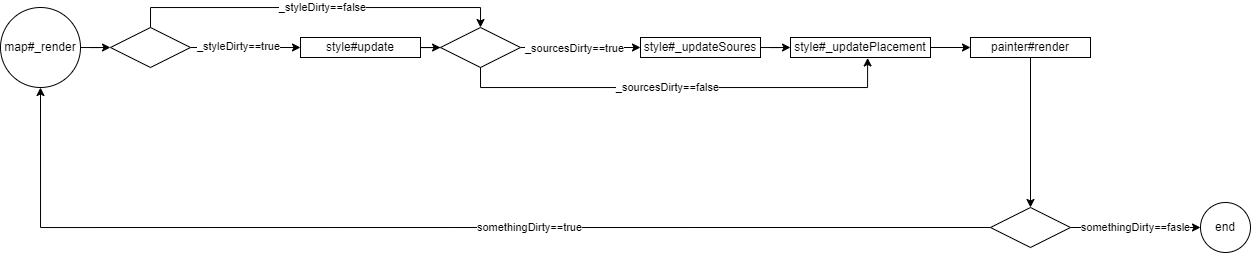

The diagram above was exported from draw.io. Its source (the exported page's mxGraphModel, read from the mxfile embedded in the PNG):
<mxGraphModel dx="2257" dy="763" grid="1" gridSize="10" guides="1" tooltips="1" connect="1" arrows="1" fold="1" page="1" pageScale="1" pageWidth="827" pageHeight="1169" math="0" shadow="0">
  <root>
    <mxCell id="0" />
    <mxCell id="1" parent="0" />
    <mxCell id="9UklE1gv9-eE0Syg49uT-18" style="edgeStyle=orthogonalEdgeStyle;rounded=0;orthogonalLoop=1;jettySize=auto;html=1;" edge="1" parent="1" source="WRX41zIf8anmXER5fFCU-2" target="9UklE1gv9-eE0Syg49uT-13">
      <mxGeometry relative="1" as="geometry" />
    </mxCell>
    <mxCell id="WRX41zIf8anmXER5fFCU-2" value="style#update" style="rounded=0;whiteSpace=wrap;html=1;" parent="1" vertex="1">
      <mxGeometry x="120" y="200" width="120" height="20" as="geometry" />
    </mxCell>
    <mxCell id="9UklE1gv9-eE0Syg49uT-33" style="edgeStyle=orthogonalEdgeStyle;rounded=0;orthogonalLoop=1;jettySize=auto;html=1;entryX=0;entryY=0.5;entryDx=0;entryDy=0;" edge="1" parent="1" source="WRX41zIf8anmXER5fFCU-3" target="WRX41zIf8anmXER5fFCU-4">
      <mxGeometry relative="1" as="geometry" />
    </mxCell>
    <mxCell id="WRX41zIf8anmXER5fFCU-3" value="style#_updateSoures" style="rounded=0;whiteSpace=wrap;html=1;" parent="1" vertex="1">
      <mxGeometry x="460" y="200" width="120" height="20" as="geometry" />
    </mxCell>
    <mxCell id="9UklE1gv9-eE0Syg49uT-3" style="edgeStyle=orthogonalEdgeStyle;rounded=0;orthogonalLoop=1;jettySize=auto;html=1;entryX=0;entryY=0.5;entryDx=0;entryDy=0;" edge="1" parent="1" source="WRX41zIf8anmXER5fFCU-4" target="WRX41zIf8anmXER5fFCU-5">
      <mxGeometry relative="1" as="geometry" />
    </mxCell>
    <mxCell id="WRX41zIf8anmXER5fFCU-4" value="style#_updatePlacement" style="rounded=0;whiteSpace=wrap;html=1;" parent="1" vertex="1">
      <mxGeometry x="610" y="200" width="140" height="20" as="geometry" />
    </mxCell>
    <mxCell id="9UklE1gv9-eE0Syg49uT-4" style="edgeStyle=orthogonalEdgeStyle;rounded=0;orthogonalLoop=1;jettySize=auto;html=1;entryX=0.5;entryY=0;entryDx=0;entryDy=0;" edge="1" parent="1" source="WRX41zIf8anmXER5fFCU-5" target="9UklE1gv9-eE0Syg49uT-37">
      <mxGeometry relative="1" as="geometry">
        <mxPoint x="850" y="350" as="targetPoint" />
      </mxGeometry>
    </mxCell>
    <mxCell id="WRX41zIf8anmXER5fFCU-5" value="painter#render" style="rounded=0;whiteSpace=wrap;html=1;" parent="1" vertex="1">
      <mxGeometry x="790" y="200" width="120" height="20" as="geometry" />
    </mxCell>
    <mxCell id="9UklE1gv9-eE0Syg49uT-6" value="somethingDirty==fasle" style="edgeStyle=orthogonalEdgeStyle;rounded=0;orthogonalLoop=1;jettySize=auto;html=1;entryX=0.5;entryY=0;entryDx=0;entryDy=0;exitX=1;exitY=0.5;exitDx=0;exitDy=0;" edge="1" parent="1" source="9UklE1gv9-eE0Syg49uT-37" target="9UklE1gv9-eE0Syg49uT-8">
      <mxGeometry x="-0.0049" relative="1" as="geometry">
        <mxPoint x="1200" y="210" as="targetPoint" />
        <mxPoint x="870" y="390" as="sourcePoint" />
        <Array as="points" />
        <mxPoint as="offset" />
      </mxGeometry>
    </mxCell>
    <mxCell id="9UklE1gv9-eE0Syg49uT-22" style="edgeStyle=orthogonalEdgeStyle;rounded=0;orthogonalLoop=1;jettySize=auto;html=1;entryX=1;entryY=0.5;entryDx=0;entryDy=0;exitX=0;exitY=0.5;exitDx=0;exitDy=0;" edge="1" parent="1" source="9UklE1gv9-eE0Syg49uT-37" target="9UklE1gv9-eE0Syg49uT-23">
      <mxGeometry relative="1" as="geometry">
        <mxPoint x="800" y="390" as="targetPoint" />
        <mxPoint x="830.0172413793107" y="390.0344827586207" as="sourcePoint" />
      </mxGeometry>
    </mxCell>
    <mxCell id="9UklE1gv9-eE0Syg49uT-36" value="somethingDirty==true" style="edgeLabel;html=1;align=center;verticalAlign=middle;resizable=0;points=[];" vertex="1" connectable="0" parent="9UklE1gv9-eE0Syg49uT-22">
      <mxGeometry x="-0.1533" relative="1" as="geometry">
        <mxPoint as="offset" />
      </mxGeometry>
    </mxCell>
    <mxCell id="9UklE1gv9-eE0Syg49uT-8" value="end" style="ellipse;whiteSpace=wrap;html=1;aspect=fixed;direction=north;" vertex="1" parent="1">
      <mxGeometry x="1020" y="365" width="50" height="50" as="geometry" />
    </mxCell>
    <mxCell id="9UklE1gv9-eE0Syg49uT-31" style="edgeStyle=orthogonalEdgeStyle;rounded=0;orthogonalLoop=1;jettySize=auto;html=1;entryX=0;entryY=0.5;entryDx=0;entryDy=0;" edge="1" parent="1" source="9UklE1gv9-eE0Syg49uT-13" target="WRX41zIf8anmXER5fFCU-3">
      <mxGeometry relative="1" as="geometry" />
    </mxCell>
    <mxCell id="9UklE1gv9-eE0Syg49uT-32" value="_sourcesDirty==true" style="edgeLabel;html=1;align=center;verticalAlign=middle;resizable=0;points=[];" vertex="1" connectable="0" parent="9UklE1gv9-eE0Syg49uT-31">
      <mxGeometry x="-0.1053" y="-1" relative="1" as="geometry">
        <mxPoint as="offset" />
      </mxGeometry>
    </mxCell>
    <mxCell id="9UklE1gv9-eE0Syg49uT-13" value="" style="rhombus;whiteSpace=wrap;html=1;" vertex="1" parent="1">
      <mxGeometry x="260" y="190" width="80" height="40" as="geometry" />
    </mxCell>
    <mxCell id="9UklE1gv9-eE0Syg49uT-17" style="edgeStyle=orthogonalEdgeStyle;rounded=0;orthogonalLoop=1;jettySize=auto;html=1;entryX=0;entryY=0.5;entryDx=0;entryDy=0;" edge="1" parent="1" source="9UklE1gv9-eE0Syg49uT-14" target="WRX41zIf8anmXER5fFCU-2">
      <mxGeometry relative="1" as="geometry" />
    </mxCell>
    <mxCell id="9UklE1gv9-eE0Syg49uT-26" value="_styleDirty==true" style="edgeLabel;html=1;align=center;verticalAlign=middle;resizable=0;points=[];" vertex="1" connectable="0" parent="9UklE1gv9-eE0Syg49uT-17">
      <mxGeometry x="-0.136" y="1" relative="1" as="geometry">
        <mxPoint as="offset" />
      </mxGeometry>
    </mxCell>
    <mxCell id="9UklE1gv9-eE0Syg49uT-28" style="edgeStyle=orthogonalEdgeStyle;rounded=0;orthogonalLoop=1;jettySize=auto;html=1;entryX=0.5;entryY=0;entryDx=0;entryDy=0;exitX=0.5;exitY=0;exitDx=0;exitDy=0;" edge="1" parent="1" source="9UklE1gv9-eE0Syg49uT-14" target="9UklE1gv9-eE0Syg49uT-13">
      <mxGeometry relative="1" as="geometry" />
    </mxCell>
    <mxCell id="9UklE1gv9-eE0Syg49uT-29" value="_styleDirty==false" style="edgeLabel;html=1;align=center;verticalAlign=middle;resizable=0;points=[];" vertex="1" connectable="0" parent="9UklE1gv9-eE0Syg49uT-28">
      <mxGeometry x="0.0383" relative="1" as="geometry">
        <mxPoint as="offset" />
      </mxGeometry>
    </mxCell>
    <mxCell id="9UklE1gv9-eE0Syg49uT-14" value="" style="rhombus;whiteSpace=wrap;html=1;" vertex="1" parent="1">
      <mxGeometry x="-70" y="190" width="80" height="40" as="geometry" />
    </mxCell>
    <mxCell id="9UklE1gv9-eE0Syg49uT-24" style="edgeStyle=orthogonalEdgeStyle;rounded=0;orthogonalLoop=1;jettySize=auto;html=1;entryX=0;entryY=0.5;entryDx=0;entryDy=0;" edge="1" parent="1" source="9UklE1gv9-eE0Syg49uT-23" target="9UklE1gv9-eE0Syg49uT-14">
      <mxGeometry relative="1" as="geometry" />
    </mxCell>
    <mxCell id="9UklE1gv9-eE0Syg49uT-23" value="map#_render" style="ellipse;whiteSpace=wrap;html=1;aspect=fixed;direction=south;" vertex="1" parent="1">
      <mxGeometry x="-180" y="170" width="80" height="80" as="geometry" />
    </mxCell>
    <mxCell id="9UklE1gv9-eE0Syg49uT-34" style="edgeStyle=orthogonalEdgeStyle;rounded=0;orthogonalLoop=1;jettySize=auto;html=1;entryX=0.551;entryY=1.022;entryDx=0;entryDy=0;entryPerimeter=0;exitX=0.5;exitY=1;exitDx=0;exitDy=0;" edge="1" parent="1" source="9UklE1gv9-eE0Syg49uT-13" target="WRX41zIf8anmXER5fFCU-4">
      <mxGeometry relative="1" as="geometry">
        <Array as="points">
          <mxPoint x="300" y="250" />
          <mxPoint x="687" y="250" />
        </Array>
      </mxGeometry>
    </mxCell>
    <mxCell id="9UklE1gv9-eE0Syg49uT-35" value="_sourcesDirty==false" style="edgeLabel;html=1;align=center;verticalAlign=middle;resizable=0;points=[];" vertex="1" connectable="0" parent="9UklE1gv9-eE0Syg49uT-34">
      <mxGeometry x="-0.0544" relative="1" as="geometry">
        <mxPoint as="offset" />
      </mxGeometry>
    </mxCell>
    <mxCell id="9UklE1gv9-eE0Syg49uT-37" value="" style="rhombus;whiteSpace=wrap;html=1;" vertex="1" parent="1">
      <mxGeometry x="810" y="370" width="80" height="40" as="geometry" />
    </mxCell>
  </root>
</mxGraphModel>